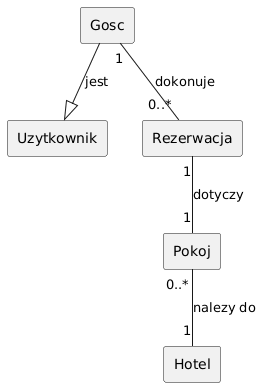

The diagram above was rendered by PlantUML. Its source (embedded in the PNG):
@startuml
skinparam shadowing false

rectangle "Uzytkownik" as U
rectangle "Gosc" as G
rectangle "Rezerwacja" as R
rectangle "Pokoj" as P
rectangle "Hotel" as H

' --- DZIEDZICZENIE ---
G --|> U : jest

' --- RELACJE ---
G "1" -- "0..*" R : dokonuje
R "1" -- "1" P : dotyczy
P "0..*" -- "1" H : nalezy do
@enduml